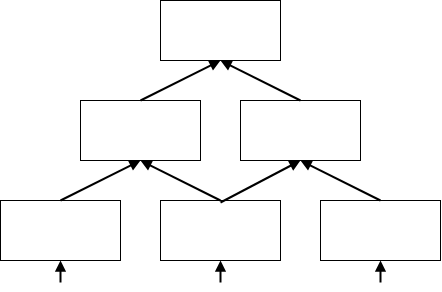

The diagram above was exported from draw.io. Its source (the exported page's mxGraphModel, read from the mxfile embedded in the PNG):
<mxGraphModel dx="1058" dy="920" grid="1" gridSize="10" guides="1" tooltips="1" connect="1" arrows="1" fold="1" page="1" pageScale="1" pageWidth="827" pageHeight="1169" math="0" shadow="0">
  <root>
    <mxCell id="0" />
    <mxCell id="1" parent="0" />
    <mxCell id="2" value="" style="rounded=0;whiteSpace=wrap;html=1;" vertex="1" parent="1">
      <mxGeometry x="320" y="338" width="120" height="60" as="geometry" />
    </mxCell>
    <mxCell id="3" value="" style="rounded=0;whiteSpace=wrap;html=1;" vertex="1" parent="1">
      <mxGeometry x="400" y="438" width="120" height="60" as="geometry" />
    </mxCell>
    <mxCell id="4" value="" style="rounded=0;whiteSpace=wrap;html=1;" vertex="1" parent="1">
      <mxGeometry x="240" y="438" width="120" height="60" as="geometry" />
    </mxCell>
    <mxCell id="5" value="" style="rounded=0;whiteSpace=wrap;html=1;" vertex="1" parent="1">
      <mxGeometry x="480" y="538" width="120" height="60" as="geometry" />
    </mxCell>
    <mxCell id="6" value="" style="rounded=0;whiteSpace=wrap;html=1;" vertex="1" parent="1">
      <mxGeometry x="320" y="538" width="120" height="60" as="geometry" />
    </mxCell>
    <mxCell id="7" value="" style="rounded=0;whiteSpace=wrap;html=1;" vertex="1" parent="1">
      <mxGeometry x="160" y="538" width="120" height="60" as="geometry" />
    </mxCell>
    <mxCell id="8" value="" style="endArrow=block;html=1;rounded=0;entryX=0.5;entryY=1;entryDx=0;entryDy=0;exitX=0.5;exitY=0;exitDx=0;exitDy=0;endFill=1;strokeWidth=2;" edge="1" source="7" target="4" parent="1">
      <mxGeometry width="50" height="50" relative="1" as="geometry">
        <mxPoint x="490" y="508" as="sourcePoint" />
        <mxPoint x="550" y="548" as="targetPoint" />
      </mxGeometry>
    </mxCell>
    <mxCell id="9" value="" style="endArrow=block;html=1;rounded=0;entryX=0.5;entryY=1;entryDx=0;entryDy=0;exitX=0.5;exitY=0;exitDx=0;exitDy=0;endFill=1;strokeWidth=2;" edge="1" source="6" target="4" parent="1">
      <mxGeometry width="50" height="50" relative="1" as="geometry">
        <mxPoint x="360" y="408" as="sourcePoint" />
        <mxPoint x="490" y="448" as="targetPoint" />
      </mxGeometry>
    </mxCell>
    <mxCell id="10" value="" style="endArrow=block;html=1;rounded=0;entryX=0.5;entryY=1;entryDx=0;entryDy=0;endFill=1;strokeWidth=2;" edge="1" target="3" parent="1">
      <mxGeometry width="50" height="50" relative="1" as="geometry">
        <mxPoint x="380" y="540" as="sourcePoint" />
        <mxPoint x="310" y="508" as="targetPoint" />
      </mxGeometry>
    </mxCell>
    <mxCell id="11" value="" style="endArrow=block;html=1;rounded=0;exitX=0.5;exitY=0;exitDx=0;exitDy=0;entryX=0.5;entryY=1;entryDx=0;entryDy=0;endFill=1;strokeWidth=2;" edge="1" source="5" target="3" parent="1">
      <mxGeometry width="50" height="50" relative="1" as="geometry">
        <mxPoint x="390" y="550" as="sourcePoint" />
        <mxPoint x="460" y="500" as="targetPoint" />
      </mxGeometry>
    </mxCell>
    <mxCell id="12" value="" style="endArrow=block;html=1;rounded=0;exitX=0.5;exitY=0;exitDx=0;exitDy=0;entryX=0.5;entryY=1;entryDx=0;entryDy=0;endFill=1;strokeWidth=2;" edge="1" source="3" target="2" parent="1">
      <mxGeometry width="50" height="50" relative="1" as="geometry">
        <mxPoint x="550" y="548" as="sourcePoint" />
        <mxPoint x="380" y="400" as="targetPoint" />
      </mxGeometry>
    </mxCell>
    <mxCell id="13" value="" style="endArrow=block;html=1;rounded=0;exitX=0.5;exitY=0;exitDx=0;exitDy=0;entryX=0.5;entryY=1;entryDx=0;entryDy=0;endFill=1;strokeWidth=2;" edge="1" source="4" target="2" parent="1">
      <mxGeometry width="50" height="50" relative="1" as="geometry">
        <mxPoint x="470" y="448" as="sourcePoint" />
        <mxPoint x="390" y="410" as="targetPoint" />
      </mxGeometry>
    </mxCell>
    <mxCell id="14" value="" style="endArrow=block;html=1;rounded=0;entryX=0.5;entryY=1;entryDx=0;entryDy=0;endFill=1;strokeWidth=2;" edge="1" target="7" parent="1">
      <mxGeometry width="50" height="50" relative="1" as="geometry">
        <mxPoint x="220" y="620" as="sourcePoint" />
        <mxPoint x="310" y="508" as="targetPoint" />
      </mxGeometry>
    </mxCell>
    <mxCell id="15" value="" style="endArrow=block;html=1;rounded=0;entryX=0.5;entryY=1;entryDx=0;entryDy=0;endFill=1;strokeWidth=2;" edge="1" target="6" parent="1">
      <mxGeometry width="50" height="50" relative="1" as="geometry">
        <mxPoint x="380" y="620" as="sourcePoint" />
        <mxPoint x="230" y="608" as="targetPoint" />
      </mxGeometry>
    </mxCell>
    <mxCell id="16" value="" style="endArrow=block;html=1;rounded=0;entryX=0.5;entryY=1;entryDx=0;entryDy=0;endFill=1;strokeWidth=2;" edge="1" target="5" parent="1">
      <mxGeometry width="50" height="50" relative="1" as="geometry">
        <mxPoint x="540" y="620" as="sourcePoint" />
        <mxPoint x="240" y="618" as="targetPoint" />
      </mxGeometry>
    </mxCell>
  </root>
</mxGraphModel>